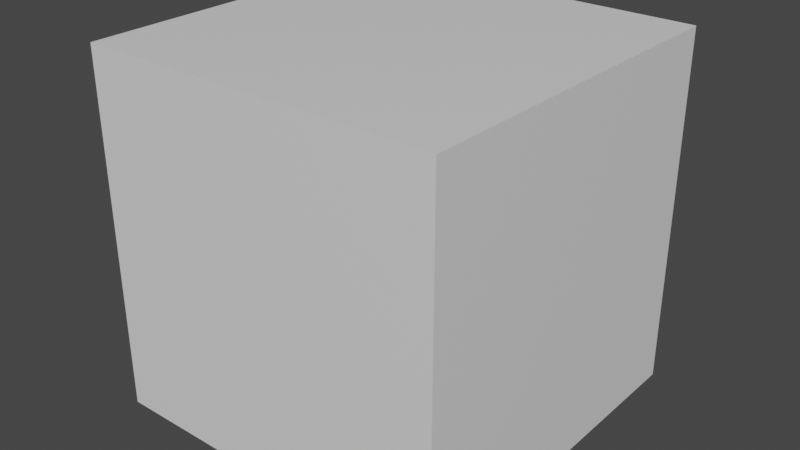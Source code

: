 # Source: coloredCube2.blend  (saved by Blender 2.80.75; exported with 4.5.12 LTS)
import bpy
from mathutils import Matrix  # noqa: F401  (used for matrix-valued properties, if any)

bpy.ops.wm.read_factory_settings(use_empty=True)
scene = bpy.context.scene
scene.name = 'Scene'

# ---- materials (node trees are filled in below, after node groups)
mat_material = bpy.data.materials.new('Material')
mat_material.alpha_threshold = 0.0
mat_material.use_transparent_shadow = False
mat_material.line_color = (0.0, 0.0, 0.0, 1.0)

# ---- material node trees
mat_material.use_nodes = True; mat_material.node_tree.nodes.clear()
_N = mat_material.node_tree.nodes; _L = mat_material.node_tree.links
n0 = _N.new('ShaderNodeOutputMaterial'); n0.name = 'Material Output'; n0.location = (300, 300)
n1 = _N.new('ShaderNodeBsdfPrincipled'); n1.name = 'Principled BSDF'; n1.location = (10, 300)
n1.distribution = 'GGX'
n1.subsurface_method = 'BURLEY'
n1.inputs[2].default_value = 0.4
n1.inputs[3].default_value = 1.45
n1.inputs[27].default_value = (0.0, 0.0, 0.0, 1.0)
n1.inputs[28].default_value = 1.0
_L.new(n1.outputs[0], n0.inputs[0])
n0.is_active_output = True

# ---- world
world_world = bpy.data.worlds.new('World'); scene.world = world_world
world_world.use_nodes = True; world_world.node_tree.nodes.clear()
_N = world_world.node_tree.nodes; _L = world_world.node_tree.links
n0 = _N.new('ShaderNodeOutputWorld'); n0.name = 'World Output'; n0.location = (300, 300)
n1 = _N.new('ShaderNodeBackground'); n1.name = 'Background'; n1.location = (10, 300)
n1.inputs[0].default_value = (0.05088, 0.05088, 0.05088, 1.0)
_L.new(n1.outputs[0], n0.inputs[0])
n0.is_active_output = True
world_world.color = (0.05088, 0.05088, 0.05088)
world_world.use_sun_shadow = False
world_world.sun_shadow_jitter_overblur = 0.0

# ---- meshes
me_cube = bpy.data.meshes.new('Cube')
me_cube.from_pydata([(1.0, 1.0, 1.0), (1.0, 1.0, -1.0), (1.0, -1.0, 1.0), (1.0, -1.0, -1.0), (-1.0, 1.0, 1.0), (-1.0, 1.0, -1.0), (-1.0, -1.0, 1.0), (-1.0, -1.0, -1.0)], [], [(0, 4, 6, 2), (3, 2, 6, 7), (7, 6, 4, 5), (5, 1, 3, 7), (1, 0, 2, 3), (5, 4, 0, 1)])
_uv = me_cube.uv_layers.new(name='UVMap')
_uv.uv.foreach_set('vector', [0.375, 0.0, 0.625, 0.0, 0.625, 0.25, 0.375, 0.25, 0.375, 0.25, 0.625, 0.25, 0.625, 0.5, 0.375, 0.5, 0.375, 0.5, 0.625, 0.5, 0.625, 0.75, 0.375, 0.75, 0.375, 0.75, 0.625, 0.75, 0.625, 1.0, 0.375, 1.0, 0.125, 0.5, 0.375, 0.5, 0.375, 0.75, 0.125, 0.75, 0.625, 0.5, 0.875, 0.5, 0.875, 0.75, 0.625, 0.75])
_ca = me_cube.color_attributes.new('Col', 'BYTE_COLOR', 'CORNER')
_ca.data.foreach_set('color', [1.0, 0.0331, 0.0003035, 1.0, 0.02956, 0.001821, 0.9823, 1.0, 0.01521, 0.0003035, 1.0, 1.0, 1.0, 0.03071, 0.005182, 1.0, 1.0, 0.03071, 0.005182, 1.0, 1.0, 0.03071, 0.005182, 1.0, 0.01521, 0.0003035, 1.0, 1.0, 0.0185, 0.005182, 1.0, 1.0, 0.0185, 0.005182, 1.0, 1.0, 0.01521, 0.0003035, 1.0, 1.0, 0.02956, 0.001821, 0.9823, 1.0, 0.02122, 0.0003035, 0.9911, 1.0, 0.02122, 0.0003035, 0.9911, 1.0, 1.0, 0.03071, 0.0, 1.0, 1.0, 0.03071, 0.005182, 1.0, 0.0185, 0.005182, 1.0, 1.0, 1.0, 0.03071, 0.0, 1.0, 1.0, 0.0331, 0.0003035, 1.0, 1.0, 0.03071, 0.005182, 1.0, 1.0, 0.03071, 0.005182, 1.0, 0.02122, 0.0003035, 0.9911, 1.0, 0.02956, 0.001821, 0.9823, 1.0, 1.0, 0.0331, 0.0003035, 1.0, 1.0, 0.03071, 0.0, 1.0])
me_cube.materials.append(mat_material)
me_cube.use_remesh_preserve_volume = False
me_cube.use_remesh_preserve_attributes = False
me_cube.use_mirror_vertex_groups = False
me_cube.use_paint_bone_selection = False
me_cube.use_paint_mask_vertex = True
me_cube.update()

# ---- objects
ob_cube = bpy.data.objects.new('Cube', me_cube)

# ---- transforms, parenting, visibility, modifiers, constraints
ob_cube.location = (0.0, 0.0, 0.0)
ob_cube.lock_rotations_4d = False
ob_cube.empty_display_type = 'ARROWS'
ob_cube.lineart.crease_threshold = 0.0

# ---- collection membership
scene.collection.objects.link(ob_cube)

# ---- scene / render settings (as saved in the file)
scene.frame_start = 1; scene.frame_end = 250; scene.frame_set(1)
scene.render.engine = 'BLENDER_EEVEE_NEXT'
scene.cycles.use_denoising = False
scene.cycles.samples = 128
scene.cycles.sampling_pattern = 'TABULATED_SOBOL'
scene.cycles.use_adaptive_sampling = False
scene.cycles.use_light_tree = False
scene.view_settings.view_transform = 'Filmic'
bpy.context.view_layer.update()

# ---- added for rendering (the .blend has no active camera and no usable light): camera, sun
cam_auto = bpy.data.cameras.new('AutoCamera')
cam_auto.lens = 50.0
cam_auto.sensor_width = 36.0
cam_auto.clip_end = 1000.0
ob_auto_camera = bpy.data.objects.new('AutoCamera', cam_auto)
scene.collection.objects.link(ob_auto_camera)
ob_auto_camera.location = (3.20507, -3.84609, 2.56406)
ob_auto_camera.rotation_euler = (1.09748, -7.21219e-08, 0.694738)
scene.camera = ob_auto_camera
light_auto_sun = bpy.data.lights.new('AutoSun', 'SUN')
light_auto_sun.energy = 3.0
light_auto_sun.angle = 0.0523599
ob_auto_sun = bpy.data.objects.new('AutoSun', light_auto_sun)
scene.collection.objects.link(ob_auto_sun)
ob_auto_sun.rotation_euler = (0.872665, 0.174533, 0.523599)
bpy.context.view_layer.update()
